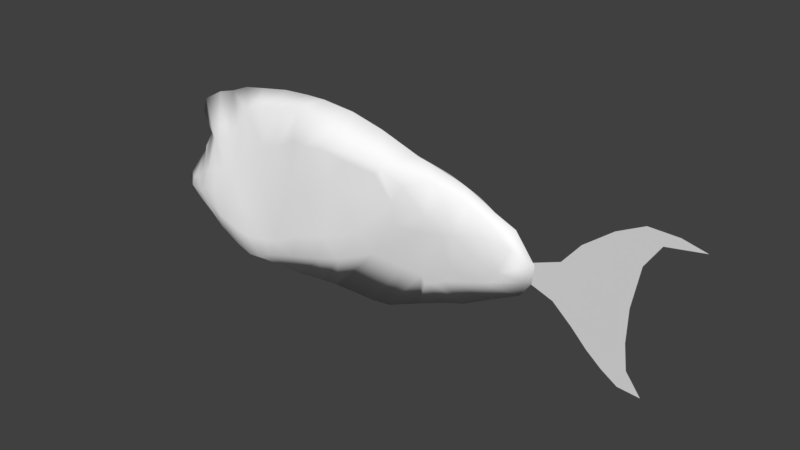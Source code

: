 # Source: hookHeadtemplate.blend  (saved by Blender 2.79.0; exported with 4.5.12 LTS)
import bpy
from mathutils import Matrix  # noqa: F401  (used for matrix-valued properties, if any)

bpy.ops.wm.read_factory_settings(use_empty=True)
scene = bpy.context.scene
scene.name = 'Scene'

# ---- collections
col_collection_1 = bpy.data.collections.new('Collection 1'); scene.collection.children.link(col_collection_1)

# ---- materials (node trees are filled in below, after node groups)
mat_hookhead = bpy.data.materials.new('hookHead')
mat_hookhead.alpha_threshold = 0.0
mat_hookhead.use_transparent_shadow = False
mat_hookhead.diffuse_color = (1.0, 1.0, 1.0, 1.0)
mat_hookhead.roughness = 0.5

# ---- material node trees

# ---- world
world_world = bpy.data.worlds.new('World'); scene.world = world_world
world_world.color = (0.05088, 0.05088, 0.05088)
world_world.use_sun_shadow = False
world_world.sun_shadow_jitter_overblur = 0.0
world_world.cycles.sampling_method = 'MANUAL'

# ---- meshes
me_plane_001 = bpy.data.meshes.new('Plane.001')
me_plane_001.from_pydata([(1.378, -2.742e-08, 0.2771), (1.241, -2.269e-08, -0.2214), (0.8694, -6.091e-08, 0.07205), (0.869, -1.203e-07, 0.001516), (1.255, -3.285e-08, 0.2561), (1.205, -3.369e-08, 0.18), (1.181, -2.644e-08, 0.04277), (1.179, -2.21e-08, -0.06845), (1.19, -2.128e-08, -0.1534), (0.8684, -1.141e-07, 0.03783), (0.8677, -1.036e-07, 0.0463), (0.8682, -9.25e-08, 0.0487), (0.8691, -8.118e-08, 0.05138), (0.8685, -6.987e-08, 0.05789), (0.9606, -5.593e-08, 0.107), (1.021, -5.531e-08, 0.1803), (1.116, -5.314e-08, 0.2533), (1.204, -4.907e-08, 0.2979), (1.3, -3.944e-08, 0.2957), (1.168, -3.431e-08, -0.2158), (1.114, -4.994e-08, -0.1808), (1.062, -6.716e-08, -0.1378), (1.009, -8.605e-08, -0.08352), (0.9429, -1.056e-07, -0.02499), (1.193, -4.152e-08, 0.2475), (1.142, -4.666e-08, 0.2077), (1.081, -5.502e-08, 0.1845), (1.027, -5.905e-08, 0.1307), (0.9575, -6.044e-08, 0.06054), (1.128, -4.007e-08, 0.1473), (1.088, -4.84e-08, 0.1282), (1.047, -5.527e-08, 0.09947), (0.9995, -6.022e-08, 0.05686), (0.9534, -6.907e-08, 0.0399), (1.107, -3.528e-08, 0.02776), (1.063, -4.564e-08, 0.02479), (1.025, -5.624e-08, 0.02264), (0.9852, -6.793e-08, 0.02691), (0.9485, -8.008e-08, 0.0351), (1.12, -3.355e-08, -0.06437), (1.074, -4.748e-08, -0.04363), (1.033, -6.23e-08, -0.01675), (0.9907, -7.701e-08, 0.009406), (0.9497, -9.071e-08, 0.0299), (1.145, -3.474e-08, -0.1335), (1.093, -4.942e-08, -0.1077), (1.047, -6.631e-08, -0.06685), (0.9998, -8.371e-08, -0.02245), (0.9481, -1.004e-07, 0.01781)], [], [(48, 23, 3, 9), (14, 28, 13, 2), (28, 33, 12, 13), (33, 38, 11, 12), (38, 43, 10, 11), (43, 48, 9, 10), (7, 8, 44, 39), (39, 44, 45, 40), (40, 45, 46, 41), (41, 46, 47, 42), (42, 47, 48, 43), (6, 7, 39, 34), (34, 39, 40, 35), (35, 40, 41, 36), (36, 41, 42, 37), (37, 42, 43, 38), (5, 6, 34, 29), (29, 34, 35, 30), (30, 35, 36, 31), (31, 36, 37, 32), (32, 37, 38, 33), (4, 5, 29, 24), (24, 29, 30, 25), (25, 30, 31, 26), (26, 31, 32, 27), (27, 32, 33, 28), (0, 4, 24, 18), (18, 24, 25, 17), (17, 25, 26, 16), (16, 26, 27, 15), (15, 27, 28, 14), (8, 1, 19, 44), (44, 19, 20, 45), (45, 20, 21, 46), (46, 21, 22, 47), (47, 22, 23, 48)])
me_plane_001.use_remesh_preserve_volume = False
me_plane_001.use_remesh_preserve_attributes = False
me_plane_001.use_mirror_vertex_groups = False
me_plane_001.update()
me_cube = bpy.data.meshes.new('Cube')
me_cube.from_pydata([(-0.4063, -0.0003226, 0.2814), (-0.3979, -1.117e-06, -0.2188), (-0.4442, 0.001535, 0.1358), (-0.6027, -1.112e-06, -0.1356), (-0.09566, 0.006999, 0.3574), (-0.2076, -1.109e-06, -0.2985), (-0.2746, 0.001256, 0.3273), (-0.3268, -1.116e-06, -0.2588), (0.6263, 0.0001341, 0.2392), (0.341, -1.112e-06, -0.2712), (-0.5235, -1.106e-06, 0.02053), (-0.5953, -1.107e-06, -0.06245), (-0.6102, -1.102e-06, -0.09362), (0.8715, -1.1e-06, 0.004728), (0.8332, -1.12e-06, -0.04926), (0.7353, -1.128e-06, -0.09936), (0.5635, -1.116e-06, -0.1773), (0.4655, -1.115e-06, -0.2173), (0.2749, -1.11e-06, -0.28), (0.108, -1.116e-06, -0.2819), (0.04407, -1.114e-06, -0.2868), (-0.05501, -1.117e-06, -0.2997), (-0.1431, -1.105e-06, -0.3029), (-0.2664, -1.113e-06, -0.2925), (-0.3699, -1.117e-06, -0.2339), (-0.4313, -1.117e-06, -0.2099), (-0.514, -1.111e-06, -0.1715), (-0.4997, -0.0007926, 0.1868), (-0.4835, 8.441e-05, 0.2382), (-0.3392, -0.001011, 0.301), (-0.1991, 0.003018, 0.3405), (0.0008955, 0.009022, 0.3627), (0.07771, 0.00219, 0.3675), (0.1981, -1.16e-06, 0.3584), (0.3157, -1.17e-06, 0.3302), (0.4589, -0.003367, 0.2842), (0.7337, -1.113e-06, 0.1873), (0.8086, -1.08e-06, 0.1554), (0.8773, -1.106e-06, 0.06417), (0.6322, -1.124e-06, -0.1547), (-0.479, -0.01154, 0.06957), (-0.5919, -1.102e-06, -0.1035), (-0.3239, 0.06011, 0.04857), (-0.3397, 0.07979, -0.05164), (-0.3356, 0.09012, -0.139), (-0.336, -0.07555, 0.03594), (-0.3424, -0.08428, -0.0551), (-0.3356, -0.09022, -0.139), (-0.2852, 0.03988, 0.1521), (-0.3319, 0.08417, -0.192), (-0.3263, -0.05044, 0.1426), (-0.3319, -0.08417, -0.192), (-0.4435, 0.06357, 0.006667), (-0.4806, 0.06699, -0.0358), (-0.4702, 0.07154, -0.08075), (-0.4435, -0.06847, 0.006904), (-0.4806, -0.06698, -0.03582), (-0.4702, -0.07152, -0.08077), (-0.4788, 0.06356, -0.117), (-0.4395, -0.02142, 0.1309), (-0.4403, 0.01676, 0.1311), (-0.4788, -0.06356, -0.117), (-0.0757, 0.05651, 0.1929), (-0.12, 0.07724, -0.00346), (-0.1429, 0.08628, -0.1639), (-0.07484, -0.06296, 0.189), (-0.1208, -0.08418, -0.00635), (-0.1429, -0.08628, -0.1639), (-0.08402, 0.03474, 0.3139), (-0.1702, 0.08417, -0.2395), (-0.08379, -0.04787, 0.3168), (-0.1702, -0.08417, -0.2395), (-0.2244, 0.04406, 0.1172), (-0.2502, 0.07593, -0.03755), (-0.2767, 0.09363, -0.1564), (-0.2294, -0.07334, 0.08983), (-0.2525, -0.08247, -0.04696), (-0.2767, -0.09363, -0.1564), (-0.2226, 0.02988, 0.2695), (-0.2747, 0.08417, -0.2242), (-0.2223, -0.04984, 0.2692), (-0.2747, -0.08417, -0.2242), (0.4441, 0.06611, 0.2042), (0.5262, 0.06045, 0.1302), (0.5011, 0.05856, 0.06894), (0.444, -0.06616, 0.2045), (0.5261, -0.06046, 0.1304), (0.5012, -0.05856, 0.06912), (0.5386, 0.03971, 0.2377), (0.4219, 0.03004, -0.08966), (0.5392, -0.04045, 0.2377), (0.4219, -0.03004, -0.08958), (0.607, -0.03257, -0.02818), (0.733, -0.03779, 0.03078), (0.7182, -0.03909, 0.1196), (0.5817, -0.05258, 0.08022), (0.6276, -0.05013, 0.09725), (0.5981, -0.04903, 0.1821), (0.4199, -0.06496, 0.06242), (0.4115, -0.07121, 0.1415), (0.3479, -0.07496, 0.2184), (0.2752, -0.07888, -0.001472), (0.3261, -0.0811, 0.1551), (0.2412, -0.08066, 0.2298), (0.14, -0.08853, -0.05449), (0.1796, -0.08943, 0.1329), (0.1474, -0.087, 0.2457), (0.02105, -0.09293, -0.09062), (0.082, -0.09079, 0.06925), (0.07599, -0.09603, 0.2433), (-0.08876, -0.08895, -0.1491), (-0.01192, -0.08602, 0.06967), (0.001799, -0.06826, 0.2342), (-0.2161, -0.09163, -0.17), (-0.1862, -0.07875, -0.02421), (-0.1514, -0.05851, 0.1685), (-0.3151, -0.09262, -0.1441), (-0.3059, -0.08871, -0.05484), (-0.2892, -0.07719, 0.04924), (-0.3571, -0.08882, -0.1323), (-0.3797, -0.08672, -0.05623), (-0.3793, -0.07568, 0.02326), (-0.3998, -0.08208, -0.1137), (-0.4326, -0.08168, -0.05366), (-0.416, -0.07528, 0.009683), (-0.3998, 0.08206, -0.1137), (-0.4325, 0.08008, -0.05365), (-0.416, 0.0654, 0.009124), (-0.3571, 0.08872, -0.1323), (-0.3789, 0.08198, -0.05563), (-0.3756, 0.06425, 0.02561), (-0.3151, 0.09255, -0.1441), (-0.3019, 0.08168, -0.04626), (-0.2792, 0.05946, 0.08418), (-0.2161, 0.09163, -0.17), (-0.1849, 0.06786, -0.01828), (-0.1504, 0.0425, 0.1727), (-0.08876, 0.08895, -0.1491), (-0.01192, 0.08413, 0.07093), (0.001782, 0.063, 0.2354), (0.02105, 0.09292, -0.09063), (0.08199, 0.09048, 0.06931), (0.07596, 0.09625, 0.2427), (0.14, 0.08853, -0.05451), (0.1797, 0.08946, 0.1325), (0.1474, 0.087, 0.2453), (0.2751, 0.07888, -0.001619), (0.3261, 0.0811, 0.1548), (0.2412, 0.08065, 0.2294), (0.4198, 0.06496, 0.06223), (0.4115, 0.07121, 0.1412), (0.3479, 0.07495, 0.2181), (0.5817, 0.05257, 0.08004), (0.6276, 0.05012, 0.09705), (0.598, 0.0489, 0.182), (0.607, 0.03259, -0.02821), (0.7331, 0.03779, 0.0307), (0.7183, 0.03907, 0.1195), (0.6701, 0.02706, -0.0757), (0.691, 0.02188, -0.04738), (0.775, 0.03378, 0.01818), (0.5743, -0.02705, -0.08318), (0.691, -0.02188, -0.04736), (0.775, -0.03378, 0.01823), (-0.5183, -0.05558, -0.05126), (-0.5031, -0.04923, -0.02232), (-0.4649, -0.05336, 0.0112), (-0.465, 0.05127, 0.01107), (-0.5032, 0.04923, -0.02232), (-0.5183, 0.05558, -0.05126), (-0.3947, 0.03249, 0.1242), (-0.362, 0.03033, 0.1391), (-0.2647, 0.02614, 0.1756), (-0.1629, 0.03474, 0.298), (0.008956, 0.03474, 0.3342), (0.07615, 0.0579, 0.3223), (0.1418, 0.08417, 0.2925), (0.235, 0.08207, 0.2618), (0.3665, 0.07372, 0.2436), (0.6621, 0.02841, 0.2019), (0.7322, 0.02492, 0.1617), (0.4988, 0.01781, -0.1244), (0.4879, 0.02251, -0.09439), (0.3151, 0.04656, -0.07563), (0.1919, 0.07886, -0.1216), (0.1081, 0.08386, -0.1469), (-0.011, 0.08417, -0.1805), (-0.1243, 0.08417, -0.2122), (-0.2192, 0.08417, -0.2448), (-0.3118, 0.08417, -0.2046), (-0.3529, 0.08417, -0.1819), (-0.3995, 0.08416, -0.1399), (0.7319, -0.02513, 0.1619), (0.6622, -0.02848, 0.202), (0.3664, -0.07372, 0.244), (0.235, -0.08207, 0.2623), (0.1418, -0.08417, 0.2931), (0.07485, -0.06611, 0.3225), (0.00708, -0.04787, 0.3418), (-0.1625, -0.04787, 0.2997), (-0.2754, -0.05052, 0.1582), (-0.369, -0.05049, 0.1397), (-0.395, -0.05099, 0.1244), (-0.3995, -0.08416, -0.1399), (-0.3529, -0.08417, -0.1819), (-0.3118, -0.08417, -0.2046), (-0.2192, -0.08417, -0.2448), (-0.1243, -0.08417, -0.2122), (-0.011, -0.08417, -0.1805), (0.1081, -0.08386, -0.1469), (0.1919, -0.07886, -0.1215), (0.3151, -0.04657, -0.07553), (0.4879, -0.0225, -0.09435), (0.4988, -0.0178, -0.1244), (0.8045, -0.0196, 0.09807), (0.5327, -0.02009, -0.1124), (0.8045, 0.01955, 0.09798), (0.5328, 0.02022, -0.1121), (-0.463, -0.03434, 0.07814), (-0.5236, -0.05963, -0.08188), (-0.4619, 0.01964, 0.07984), (-0.5236, 0.05963, -0.08187)], [], [(29, 200, 80, 6), (60, 170, 127, 52), (64, 134, 73, 135), (71, 207, 67, 113), (195, 103, 100, 194), (50, 29, 0, 201), (113, 206, 71), (201, 0, 28, 202), (33, 196, 195, 34), (81, 23, 5, 206), (43, 132, 131, 44), (193, 8, 90, 97), (126, 125, 54), (136, 72, 172, 78), (75, 114, 66, 115), (40, 10, 165, 166), (219, 61, 57), (52, 167, 40, 220), (3, 41, 221), (27, 170, 60), (68, 62, 136, 173), (70, 199, 115, 65), (24, 1, 190, 49), (152, 182, 89, 84), (98, 87, 86, 99), (32, 175, 174, 31), (49, 190, 128, 44), (171, 170, 28, 0), (193, 97, 96, 94), (203, 25, 1, 204), (29, 172, 48), (50, 200, 29), (32, 31, 198, 197), (59, 202, 27), (219, 41, 3), (135, 73, 133, 72), (140, 137, 63, 138), (33, 34, 177, 176), (7, 24, 49, 189), (193, 36, 8), (18, 183, 89, 9), (29, 6, 78, 172), (129, 126, 52, 127), (221, 41, 12), (162, 14, 13), (33, 32, 197, 196), (68, 4, 31, 174), (213, 212, 17), (212, 91, 9), (40, 166, 55, 218), (126, 54, 53, 52), (21, 186, 185, 20), (21, 22, 69, 187), (39, 217, 155, 158), (4, 30, 199, 70), (202, 121, 45, 201), (63, 136, 62, 138), (26, 3, 221, 58), (214, 37, 192, 94), (51, 24, 7, 205), (21, 20, 209, 208), (175, 142, 139, 174), (210, 211, 101, 104), (112, 109, 197, 198), (71, 22, 21, 207), (194, 35, 34), (90, 8, 35), (192, 37, 36), (214, 38, 37), (168, 10, 40, 167), (215, 213, 16), (38, 13, 160, 216), (47, 46, 120, 119), (216, 157, 180, 37), (66, 111, 65, 115), (52, 220, 60), (16, 217, 39), (44, 128, 129, 43), (215, 16, 39, 161), (36, 180, 179), (35, 88, 178), (34, 178, 177), (62, 68, 174, 139), (107, 104, 108, 111), (219, 3, 26, 61), (69, 134, 64, 187), (75, 115, 80, 200), (45, 118, 50, 201), (28, 170, 27), (61, 26, 25, 203), (42, 130, 170, 171), (90, 85, 86, 97), (21, 187, 186), (55, 56, 57, 123), (20, 19, 210, 209), (19, 18, 211, 210), (9, 182, 17), (17, 181, 16), (157, 179, 180), (82, 178, 88), (79, 189, 131, 74), (148, 147, 146, 144), (185, 186, 140, 143), (111, 108, 109, 112), (46, 45, 121, 120), (2, 40, 218, 59), (104, 101, 105, 108), (154, 179, 157, 153), (48, 171, 0, 29), (80, 115, 199), (106, 103, 195, 196), (96, 97, 86, 95), (30, 173, 78, 6), (177, 148, 145, 176), (151, 148, 177, 178), (19, 184, 183, 18), (193, 94, 192), (212, 92, 95), (22, 5, 188, 69), (161, 39, 15, 162), (44, 131, 189, 49), (154, 153, 152, 83), (82, 88, 154, 83), (101, 211, 98), (101, 99, 102), (102, 100, 103), (183, 184, 143, 146), (51, 47, 119, 204), (105, 103, 106), (8, 179, 154, 88), (146, 143, 141, 144), (144, 141, 142, 145), (110, 208, 107), (63, 135, 72, 136), (134, 74, 132, 73), (67, 207, 110), (73, 132, 42, 133), (65, 111, 112), (188, 79, 74, 134), (91, 212, 95, 87), (43, 130, 42, 132), (38, 214, 163, 13), (122, 204, 119), (123, 119, 120), (2, 60, 220, 40), (54, 125, 191, 58), (176, 145, 142, 175), (55, 123, 124), (190, 125, 128), (128, 126, 129), (33, 176, 175, 32), (47, 51, 205, 116), (109, 108, 105, 106), (116, 205, 81, 77), (43, 129, 127, 130), (194, 100, 99, 85), (186, 137, 140), (117, 116, 77, 76), (4, 68, 173, 30), (107, 208, 209, 104), (118, 75, 200, 50), (18, 9, 91, 211), (56, 55, 166, 165), (102, 103, 105, 101), (148, 144, 145), (183, 146, 149), (150, 146, 147), (151, 147, 148), (84, 183, 149), (159, 155, 153, 156), (25, 26, 58, 191), (155, 182, 152), (92, 162, 93, 96), (42, 171, 48, 133), (23, 7, 189, 79), (53, 168, 167, 52), (219, 57, 56, 164), (53, 169, 168), (23, 79, 188, 5), (39, 158, 15), (15, 159, 14), (13, 159, 160), (92, 215, 161), (216, 160, 156, 157), (221, 12, 11, 169), (169, 11, 10, 168), (110, 107, 111, 66), (65, 112, 198, 70), (77, 81, 206, 113), (10, 11, 164, 165), (151, 178, 82, 150), (83, 84, 149, 150), (211, 87, 98), (194, 85, 90), (20, 185, 184, 19), (53, 54, 221, 169), (142, 141, 138, 139), (76, 114, 75, 118), (124, 123, 120, 121), (76, 113, 67, 114), (59, 55, 124, 202), (30, 6, 80, 199), (109, 106, 196, 197), (136, 78, 173), (205, 7, 23, 81), (138, 62, 139), (11, 12, 219, 164), (187, 64, 137), (31, 4, 70, 198), (64, 135, 63, 137), (143, 140, 138, 141), (206, 5, 22, 71), (57, 61, 203, 122), (164, 56, 165), (218, 55, 59), (25, 191, 190, 1), (27, 60, 2), (163, 214, 94, 93), (117, 76, 118, 45), (133, 48, 172), (204, 1, 24, 51), (46, 47, 116, 117), (59, 27, 2), (162, 13, 163), (162, 15, 14), (213, 17, 16), (212, 9, 17), (207, 21, 208), (202, 28, 27), (194, 34, 195), (90, 35, 194), (192, 36, 193), (8, 36, 179), (211, 91, 87), (99, 86, 85), (152, 84, 83), (12, 41, 219), (93, 162, 163), (92, 161, 162), (92, 213, 215), (13, 14, 159), (15, 158, 159), (54, 58, 221), (160, 159, 156), (159, 158, 155), (217, 181, 155), (157, 156, 153), (155, 152, 153), (155, 181, 182), (82, 83, 150), (84, 89, 183), (151, 150, 147), (150, 149, 146), (184, 185, 143), (186, 187, 137), (69, 188, 134), (74, 131, 132), (128, 125, 126), (190, 191, 125), (57, 122, 123), (123, 122, 119), (122, 203, 204), (45, 46, 117), (76, 77, 113), (110, 207, 208), (104, 209, 210), (102, 99, 100), (101, 98, 99), (86, 87, 95), (96, 93, 94), (96, 95, 92), (212, 213, 92), (202, 124, 121), (130, 127, 170), (72, 133, 172), (17, 182, 181), (9, 89, 182), (34, 35, 178), (35, 8, 88), (36, 37, 180), (37, 38, 216), (16, 181, 217), (67, 110, 66, 114)])
me_cube.polygons.foreach_set('use_smooth', [True] * 283)
_uv = me_cube.uv_layers.new(name='UVMap')
_uv.uv.foreach_set('vector', [0.2669, 0.626, 0.3024, 0.5718, 0.3329, 0.6359, 0.3014, 0.6691, 0.1957, 0.5054, 0.2232, 0.5222, 0.2311, 0.4738, 0.2001, 0.4675, 0.4059, 0.4185, 0.3665, 0.4166, 0.3384, 0.4687, 0.3731, 0.4788, 0.3875, 0.3929, 0.4126, 0.4003, 0.4016, 0.4221, 0.3624, 0.4201, 0.5748, 0.5411, 0.5765, 0.5269, 0.6147, 0.5166, 0.6252, 0.5276, 0.272, 0.5582, 0.2669, 0.626, 0.2302, 0.6097, 0.2463, 0.5416, 0.3624, 0.4201, 0.3621, 0.3886, 0.3875, 0.3929, 0.2463, 0.5416, 0.2302, 0.6097, 0.2035, 0.5938, 0.2202, 0.5219, 0.5668, 0.635, 0.5284, 0.5598, 0.5748, 0.5411, 0.6378, 0.6076, 0.3308, 0.3887, 0.3392, 0.3013, 0.3766, 0.3045, 0.3621, 0.3886, 0.2876, 0.4527, 0.3096, 0.4598, 0.306, 0.414, 0.2918, 0.4122, 0.7467, 0.5256, 0.7587, 0.559, 0.6923, 0.5291, 0.6991, 0.4996, 0.2318, 0.4399, 0.2499, 0.4119, 0.2076, 0.4204, 0.3778, 0.5609, 0.3396, 0.5358, 0.3129, 0.5718, 0.3362, 0.6407, 0.3356, 0.5315, 0.3689, 0.4798, 0.4025, 0.481, 0.3743, 0.5603, 0.1063, 0.5096, 0.07811, 0.4606, 0.1502, 0.4468, 0.1656, 0.4677, 0.1704, 0.4164, 0.2019, 0.401, 0.2061, 0.4229, 0.2001, 0.4675, 0.1658, 0.4666, 0.1064, 0.5097, 0.1792, 0.4927, 0.1231, 0.358, 0.08268, 0.398, 0.1708, 0.4137, 0.1697, 0.5565, 0.2232, 0.5222, 0.1957, 0.5054, 0.4125, 0.6533, 0.4175, 0.5559, 0.3778, 0.5609, 0.3748, 0.6536, 0.4091, 0.6497, 0.3712, 0.6494, 0.3743, 0.5603, 0.415, 0.5555, 0.2556, 0.3084, 0.2348, 0.3116, 0.2794, 0.3889, 0.2945, 0.3877, 0.6949, 0.4593, 0.7401, 0.3967, 0.7001, 0.4057, 0.6695, 0.4544, 0.6401, 0.4556, 0.6655, 0.4555, 0.6666, 0.4758, 0.6289, 0.483, 0.4735, 0.6526, 0.4944, 0.5947, 0.4485, 0.6526, 0.4448, 0.6844, 0.2945, 0.3877, 0.2794, 0.3889, 0.2773, 0.4112, 0.2918, 0.4122, 0.2553, 0.5409, 0.2232, 0.5222, 0.2036, 0.5943, 0.2296, 0.6096, 0.7467, 0.5256, 0.6991, 0.4996, 0.7059, 0.468, 0.7549, 0.4914, 0.2477, 0.4022, 0.2125, 0.3146, 0.2341, 0.3114, 0.2765, 0.3925, 0.2688, 0.6273, 0.3129, 0.5718, 0.3028, 0.55, 0.272, 0.5582, 0.3024, 0.5718, 0.2669, 0.626, 0.4744, 0.6542, 0.4409, 0.6855, 0.4456, 0.6495, 0.4912, 0.5966, 0.1945, 0.5052, 0.2202, 0.5219, 0.1703, 0.5565, 0.1704, 0.4164, 0.08283, 0.3992, 0.124, 0.3569, 0.3731, 0.4788, 0.3384, 0.4687, 0.313, 0.5158, 0.3396, 0.5358, 0.4868, 0.4316, 0.4349, 0.4199, 0.4062, 0.4791, 0.4573, 0.4927, 0.5665, 0.6357, 0.6385, 0.6086, 0.5776, 0.5381, 0.5317, 0.5556, 0.2917, 0.3041, 0.2556, 0.3084, 0.2945, 0.3877, 0.3093, 0.386, 0.7467, 0.5256, 0.8144, 0.5577, 0.7587, 0.559, 0.7081, 0.36, 0.6498, 0.4168, 0.7001, 0.4057, 0.7359, 0.3527, 0.2688, 0.6273, 0.3026, 0.6708, 0.3362, 0.6407, 0.3129, 0.5718, 0.2644, 0.4455, 0.2318, 0.4399, 0.2001, 0.4675, 0.2311, 0.4738, 0.1708, 0.4137, 0.08268, 0.398, 0.0762, 0.4178, 0.8289, 0.432, 0.9195, 0.4251, 0.9121, 0.4556, 0.5668, 0.635, 0.4744, 0.6542, 0.4912, 0.5966, 0.5284, 0.5598, 0.4125, 0.6533, 0.4056, 0.695, 0.4448, 0.6844, 0.4485, 0.6526, 0.7683, 0.3853, 0.7352, 0.3968, 0.7643, 0.3546, 0.7352, 0.3968, 0.6954, 0.4064, 0.7346, 0.3531, 0.1063, 0.5096, 0.1656, 0.4677, 0.1988, 0.4684, 0.1787, 0.4929, 0.2318, 0.4399, 0.2076, 0.4204, 0.1871, 0.4442, 0.2001, 0.4675, 0.4934, 0.3151, 0.4778, 0.3983, 0.5381, 0.4112, 0.5816, 0.3355, 0.4934, 0.3151, 0.4115, 0.3096, 0.3917, 0.3893, 0.4169, 0.3967, 0.8752, 0.3779, 0.7992, 0.3912, 0.7645, 0.4244, 0.81, 0.4056, 0.4011, 0.6951, 0.3583, 0.6938, 0.3712, 0.6494, 0.4091, 0.6497, 0.2202, 0.5219, 0.2548, 0.4874, 0.2789, 0.4999, 0.2463, 0.5416, 0.4062, 0.4791, 0.3778, 0.5609, 0.4175, 0.5559, 0.4573, 0.4927, 0.1647, 0.3351, 0.1231, 0.358, 0.1708, 0.4137, 0.2032, 0.3979, 0.8167, 0.5101, 0.8518, 0.5581, 0.7847, 0.5239, 0.7549, 0.4914, 0.2914, 0.3914, 0.2551, 0.3089, 0.2918, 0.3052, 0.3059, 0.3898, 0.4934, 0.3147, 0.5814, 0.3353, 0.5336, 0.414, 0.4733, 0.4015, 0.4944, 0.5947, 0.5013, 0.5395, 0.4578, 0.5577, 0.4485, 0.6526, 0.5814, 0.4247, 0.6453, 0.4182, 0.5952, 0.4495, 0.5399, 0.4426, 0.4546, 0.5592, 0.4968, 0.5438, 0.4912, 0.5966, 0.4456, 0.6495, 0.3875, 0.3929, 0.4107, 0.3105, 0.4934, 0.3147, 0.4126, 0.4003, 0.6252, 0.5276, 0.7227, 0.5712, 0.6378, 0.6076, 0.6923, 0.5291, 0.7587, 0.559, 0.7227, 0.5712, 0.7847, 0.5239, 0.8518, 0.5581, 0.8144, 0.5577, 0.8167, 0.5101, 0.8977, 0.5181, 0.8518, 0.5581, 0.15, 0.445, 0.07693, 0.4599, 0.1064, 0.5097, 0.1658, 0.4666, 0.7944, 0.3905, 0.7683, 0.3853, 0.826, 0.3654, 0.8971, 0.519, 0.9143, 0.4557, 0.8016, 0.4615, 0.8203, 0.5111, 0.2886, 0.4156, 0.282, 0.4539, 0.2603, 0.4473, 0.2743, 0.4144, 0.8203, 0.5111, 0.7587, 0.4917, 0.7883, 0.5245, 0.8538, 0.5574, 0.4025, 0.481, 0.4535, 0.4951, 0.415, 0.5555, 0.3743, 0.5603, 0.2001, 0.4675, 0.1792, 0.4927, 0.1957, 0.5054, 0.8262, 0.3653, 0.7992, 0.3912, 0.8752, 0.3779, 0.2918, 0.4122, 0.2773, 0.4112, 0.2644, 0.4455, 0.2876, 0.4527, 0.7944, 0.3905, 0.826, 0.3654, 0.873, 0.3773, 0.805, 0.4048, 0.8174, 0.5586, 0.7883, 0.5245, 0.75, 0.5258, 0.7236, 0.572, 0.6951, 0.5292, 0.6278, 0.5257, 0.6385, 0.6086, 0.6278, 0.5257, 0.5776, 0.5381, 0.4175, 0.5559, 0.4125, 0.6533, 0.4485, 0.6526, 0.4578, 0.5577, 0.4825, 0.4347, 0.5399, 0.4426, 0.5039, 0.4824, 0.4535, 0.4951, 0.1704, 0.4164, 0.124, 0.3569, 0.165, 0.3352, 0.2019, 0.401, 0.3917, 0.3893, 0.3665, 0.4166, 0.4059, 0.4185, 0.4169, 0.3967, 0.3356, 0.5315, 0.3743, 0.5603, 0.3329, 0.6359, 0.3024, 0.5718, 0.2789, 0.4999, 0.3045, 0.5111, 0.272, 0.5582, 0.2463, 0.5416, 0.2036, 0.5943, 0.2232, 0.5222, 0.1697, 0.5565, 0.2019, 0.401, 0.165, 0.3352, 0.2125, 0.3146, 0.2477, 0.4022, 0.2911, 0.4999, 0.263, 0.486, 0.2232, 0.5222, 0.2553, 0.5409, 0.6923, 0.5291, 0.6456, 0.507, 0.6666, 0.4758, 0.6991, 0.4996, 0.4934, 0.3151, 0.4169, 0.3967, 0.4778, 0.3983, 0.1988, 0.4684, 0.1862, 0.4459, 0.2061, 0.4229, 0.2293, 0.4419, 0.5814, 0.3353, 0.6496, 0.3558, 0.5814, 0.4247, 0.5336, 0.414, 0.6496, 0.3558, 0.708, 0.3593, 0.6453, 0.4182, 0.5814, 0.4247, 0.7359, 0.3527, 0.7401, 0.3967, 0.7657, 0.3558, 0.7657, 0.3558, 0.7734, 0.3855, 0.8262, 0.3653, 0.7587, 0.4917, 0.75, 0.5258, 0.7883, 0.5245, 0.6486, 0.5057, 0.6278, 0.5257, 0.6951, 0.5292, 0.3345, 0.3849, 0.3093, 0.386, 0.306, 0.414, 0.3317, 0.4153, 0.5795, 0.5241, 0.6047, 0.4909, 0.5992, 0.4474, 0.5527, 0.4919, 0.5381, 0.4112, 0.4778, 0.3983, 0.4868, 0.4316, 0.5441, 0.4399, 0.4535, 0.4951, 0.5039, 0.4824, 0.4968, 0.5438, 0.4546, 0.5592, 0.282, 0.4539, 0.2789, 0.4999, 0.2548, 0.4874, 0.2603, 0.4473, 0.1464, 0.5388, 0.1063, 0.5096, 0.1787, 0.4929, 0.1945, 0.5052, 0.5399, 0.4426, 0.5952, 0.4495, 0.549, 0.4948, 0.5039, 0.4824, 0.7025, 0.4992, 0.75, 0.5258, 0.7587, 0.4917, 0.7098, 0.4675, 0.3028, 0.55, 0.2553, 0.5409, 0.2296, 0.6096, 0.2688, 0.6273, 0.3329, 0.6359, 0.3743, 0.5603, 0.3712, 0.6494, 0.5332, 0.5392, 0.5765, 0.5269, 0.5748, 0.5411, 0.5284, 0.5598, 0.7059, 0.468, 0.6991, 0.4996, 0.6666, 0.4758, 0.6909, 0.46, 0.3582, 0.695, 0.3748, 0.6536, 0.3362, 0.6407, 0.3026, 0.6708, 0.5776, 0.5381, 0.5795, 0.5241, 0.5367, 0.5355, 0.5317, 0.5556, 0.6177, 0.5145, 0.5795, 0.5241, 0.5776, 0.5381, 0.6278, 0.5257, 0.6483, 0.3556, 0.5858, 0.4224, 0.6498, 0.4168, 0.7081, 0.36, 0.7467, 0.5256, 0.7549, 0.4914, 0.7847, 0.5239, 0.7352, 0.3968, 0.7599, 0.4242, 0.6909, 0.46, 0.4115, 0.3096, 0.3764, 0.3039, 0.3661, 0.3848, 0.3917, 0.3893, 0.805, 0.4048, 0.873, 0.3773, 0.896, 0.3907, 0.8289, 0.432, 0.2918, 0.4122, 0.306, 0.414, 0.3093, 0.386, 0.2945, 0.3877, 0.7025, 0.4992, 0.7098, 0.4675, 0.6949, 0.4593, 0.6703, 0.4748, 0.6486, 0.5057, 0.6951, 0.5292, 0.7025, 0.4992, 0.6703, 0.4748, 0.5952, 0.4495, 0.6453, 0.4182, 0.6401, 0.4556, 0.5952, 0.4495, 0.6289, 0.483, 0.6012, 0.493, 0.6012, 0.493, 0.6147, 0.5166, 0.5765, 0.5269, 0.6498, 0.4168, 0.5858, 0.4224, 0.5441, 0.4399, 0.5992, 0.4474, 0.2914, 0.3914, 0.2886, 0.4156, 0.2743, 0.4144, 0.2765, 0.3925, 0.549, 0.4948, 0.5765, 0.5269, 0.5332, 0.5392, 0.7616, 0.5591, 0.75, 0.5258, 0.7025, 0.4992, 0.6951, 0.5292, 0.5992, 0.4474, 0.5441, 0.4399, 0.508, 0.4794, 0.5527, 0.4919, 0.5527, 0.4919, 0.508, 0.4794, 0.5013, 0.5395, 0.5367, 0.5355, 0.4307, 0.4233, 0.4733, 0.4015, 0.4825, 0.4347, 0.4062, 0.4791, 0.3731, 0.4788, 0.3396, 0.5358, 0.3778, 0.5609, 0.3665, 0.4166, 0.3317, 0.4153, 0.3096, 0.4598, 0.3384, 0.4687, 0.4016, 0.4221, 0.4126, 0.4003, 0.4307, 0.4233, 0.3384, 0.4687, 0.3096, 0.4598, 0.2911, 0.4999, 0.313, 0.5158, 0.415, 0.5555, 0.4535, 0.4951, 0.4546, 0.5592, 0.3661, 0.3848, 0.3345, 0.3849, 0.3317, 0.4153, 0.3665, 0.4166, 0.6954, 0.4064, 0.7352, 0.3968, 0.6909, 0.46, 0.6655, 0.4555, 0.2876, 0.4527, 0.263, 0.486, 0.2911, 0.4999, 0.3096, 0.4598, 0.8977, 0.5181, 0.8167, 0.5101, 0.7974, 0.4608, 0.9121, 0.4556, 0.2473, 0.4149, 0.2765, 0.3925, 0.2743, 0.4144, 0.2293, 0.4419, 0.2743, 0.4144, 0.2603, 0.4473, 0.1463, 0.5388, 0.1957, 0.5054, 0.1792, 0.4927, 0.1064, 0.5097, 0.2076, 0.4204, 0.2499, 0.4119, 0.2502, 0.3989, 0.2032, 0.3979, 0.5317, 0.5556, 0.5367, 0.5355, 0.5013, 0.5395, 0.4944, 0.5947, 0.1988, 0.4684, 0.2293, 0.4419, 0.2284, 0.4744, 0.2794, 0.3889, 0.2499, 0.4119, 0.2773, 0.4112, 0.2773, 0.4112, 0.2318, 0.4399, 0.2644, 0.4455, 0.5665, 0.6357, 0.5317, 0.5556, 0.4944, 0.5947, 0.4735, 0.6526, 0.2886, 0.4156, 0.2914, 0.3914, 0.3059, 0.3898, 0.3027, 0.4174, 0.4968, 0.5438, 0.5039, 0.4824, 0.549, 0.4948, 0.5332, 0.5392, 0.3027, 0.4174, 0.3059, 0.3898, 0.3308, 0.3887, 0.328, 0.4188, 0.2876, 0.4527, 0.2644, 0.4455, 0.2311, 0.4738, 0.263, 0.486, 0.6252, 0.5276, 0.6147, 0.5166, 0.6289, 0.483, 0.6456, 0.507, 0.4778, 0.3983, 0.4349, 0.4199, 0.4868, 0.4316, 0.3043, 0.4586, 0.3027, 0.4174, 0.328, 0.4188, 0.3343, 0.469, 0.4056, 0.695, 0.4125, 0.6533, 0.3748, 0.6536, 0.3582, 0.695, 0.4825, 0.4347, 0.4733, 0.4015, 0.5336, 0.414, 0.5399, 0.4426, 0.3045, 0.5111, 0.3356, 0.5315, 0.3024, 0.5718, 0.272, 0.5582, 0.708, 0.3593, 0.7346, 0.3531, 0.6954, 0.4064, 0.6453, 0.4182, 0.1862, 0.4459, 0.1988, 0.4684, 0.1656, 0.4677, 0.1502, 0.4468, 0.6012, 0.493, 0.5765, 0.5269, 0.549, 0.4948, 0.5952, 0.4495, 0.5795, 0.5241, 0.5527, 0.4919, 0.5367, 0.5355, 0.6498, 0.4168, 0.5992, 0.4474, 0.6441, 0.4542, 0.6324, 0.4814, 0.5992, 0.4474, 0.6047, 0.4909, 0.6177, 0.5145, 0.6047, 0.4909, 0.5795, 0.5241, 0.6695, 0.4544, 0.6498, 0.4168, 0.6441, 0.4542, 0.8335, 0.4331, 0.7645, 0.4244, 0.7098, 0.4675, 0.7749, 0.4616, 0.2127, 0.3148, 0.1647, 0.3351, 0.2032, 0.3979, 0.2502, 0.3989, 0.7645, 0.4244, 0.7401, 0.3967, 0.6949, 0.4593, 0.7599, 0.4242, 0.8289, 0.432, 0.7708, 0.4612, 0.7059, 0.468, 0.2911, 0.4999, 0.2553, 0.5409, 0.3028, 0.55, 0.313, 0.5158, 0.3386, 0.301, 0.2917, 0.3041, 0.3093, 0.386, 0.3345, 0.3849, 0.1871, 0.4442, 0.15, 0.445, 0.1658, 0.4666, 0.2001, 0.4675, 0.1704, 0.4164, 0.2061, 0.4229, 0.1862, 0.4459, 0.1599, 0.4316, 0.1871, 0.4442, 0.16, 0.4294, 0.15, 0.445, 0.3386, 0.301, 0.3345, 0.3849, 0.3661, 0.3848, 0.3764, 0.3039, 0.8752, 0.3779, 0.81, 0.4056, 0.898, 0.3926, 0.898, 0.3926, 0.8335, 0.4331, 0.92, 0.4252, 0.9143, 0.4557, 0.8335, 0.4331, 0.8016, 0.4615, 0.7599, 0.4242, 0.7944, 0.3905, 0.805, 0.4048, 0.8203, 0.5111, 0.8016, 0.4615, 0.7749, 0.4616, 0.7587, 0.4917, 0.1708, 0.4137, 0.0762, 0.4178, 0.07215, 0.4296, 0.16, 0.4294, 0.16, 0.4294, 0.07215, 0.4296, 0.07693, 0.4599, 0.15, 0.445, 0.4307, 0.4233, 0.4825, 0.4347, 0.4535, 0.4951, 0.4025, 0.481, 0.415, 0.5555, 0.4546, 0.5592, 0.4456, 0.6495, 0.4091, 0.6497, 0.328, 0.4188, 0.3308, 0.3887, 0.3621, 0.3886, 0.3624, 0.4201, 0.07811, 0.4606, 0.07206, 0.4307, 0.1599, 0.4316, 0.1502, 0.4468, 0.6177, 0.5145, 0.6278, 0.5257, 0.6486, 0.5057, 0.6324, 0.4814, 0.6703, 0.4748, 0.6695, 0.4544, 0.6441, 0.4542, 0.6324, 0.4814, 0.6453, 0.4182, 0.6655, 0.4555, 0.6401, 0.4556, 0.6252, 0.5276, 0.6456, 0.507, 0.6923, 0.5291, 0.5816, 0.3355, 0.5381, 0.4112, 0.5858, 0.4224, 0.6483, 0.3556, 0.1871, 0.4442, 0.2076, 0.4204, 0.1708, 0.4137, 0.16, 0.4294, 0.5013, 0.5395, 0.508, 0.4794, 0.4573, 0.4927, 0.4578, 0.5577, 0.3343, 0.469, 0.3689, 0.4798, 0.3356, 0.5315, 0.3045, 0.5111, 0.2284, 0.4744, 0.2293, 0.4419, 0.2603, 0.4473, 0.2548, 0.4874, 0.3343, 0.469, 0.3624, 0.4201, 0.4016, 0.4221, 0.3689, 0.4798, 0.1945, 0.5052, 0.1988, 0.4684, 0.2284, 0.4744, 0.2202, 0.5219, 0.3583, 0.6938, 0.3014, 0.6691, 0.3329, 0.6359, 0.3712, 0.6494, 0.4968, 0.5438, 0.5332, 0.5392, 0.5284, 0.5598, 0.4912, 0.5966, 0.3778, 0.5609, 0.3362, 0.6407, 0.3748, 0.6536, 0.3059, 0.3898, 0.2918, 0.3052, 0.3392, 0.3013, 0.3308, 0.3887, 0.4573, 0.4927, 0.4175, 0.5559, 0.4578, 0.5577, 0.07206, 0.4307, 0.07594, 0.4185, 0.1704, 0.4164, 0.1599, 0.4316, 0.4169, 0.3967, 0.4059, 0.4185, 0.4349, 0.4199, 0.4409, 0.6855, 0.4011, 0.6951, 0.4091, 0.6497, 0.4456, 0.6495, 0.4059, 0.4185, 0.3731, 0.4788, 0.4062, 0.4791, 0.4349, 0.4199, 0.5441, 0.4399, 0.4868, 0.4316, 0.4573, 0.4927, 0.508, 0.4794, 0.3621, 0.3886, 0.3766, 0.3045, 0.4107, 0.3105, 0.3875, 0.3929, 0.2061, 0.4229, 0.2019, 0.401, 0.2477, 0.4022, 0.2473, 0.4149, 0.1599, 0.4316, 0.1862, 0.4459, 0.1502, 0.4468, 0.1787, 0.4929, 0.1988, 0.4684, 0.1945, 0.5052, 0.2127, 0.3148, 0.2502, 0.3989, 0.2794, 0.3889, 0.2348, 0.3116, 0.1697, 0.5565, 0.1957, 0.5054, 0.1463, 0.5388, 0.7974, 0.4608, 0.8167, 0.5101, 0.7549, 0.4914, 0.7708, 0.4612, 0.3043, 0.4586, 0.3343, 0.469, 0.3045, 0.5111, 0.2789, 0.4999, 0.313, 0.5158, 0.3028, 0.55, 0.3129, 0.5718, 0.2765, 0.3925, 0.2341, 0.3114, 0.2551, 0.3089, 0.2914, 0.3914, 0.282, 0.4539, 0.2886, 0.4156, 0.3027, 0.4174, 0.3043, 0.4586, 0.1945, 0.5052, 0.1703, 0.5565, 0.1464, 0.5388, 0.8289, 0.432, 0.9121, 0.4556, 0.7974, 0.4608, 0.8289, 0.432, 0.896, 0.3907, 0.9195, 0.4251, 0.7683, 0.3853, 0.7643, 0.3546, 0.826, 0.3654, 0.7352, 0.3968, 0.7346, 0.3531, 0.7643, 0.3546, 0.4126, 0.4003, 0.4934, 0.3147, 0.4733, 0.4015, 0.2202, 0.5219, 0.2035, 0.5938, 0.1703, 0.5565, 0.6252, 0.5276, 0.6378, 0.6076, 0.5748, 0.5411, 0.6923, 0.5291, 0.7227, 0.5712, 0.6252, 0.5276, 0.7847, 0.5239, 0.8144, 0.5577, 0.7467, 0.5256, 0.7616, 0.5591, 0.8174, 0.5586, 0.75, 0.5258, 0.6453, 0.4182, 0.6954, 0.4064, 0.6655, 0.4555, 0.6289, 0.483, 0.6666, 0.4758, 0.6456, 0.507, 0.6949, 0.4593, 0.6695, 0.4544, 0.6703, 0.4748, 0.07594, 0.4185, 0.08283, 0.3992, 0.1704, 0.4164, 0.7708, 0.4612, 0.8289, 0.432, 0.7974, 0.4608, 0.7599, 0.4242, 0.805, 0.4048, 0.8289, 0.432, 0.7599, 0.4242, 0.7683, 0.3853, 0.7944, 0.3905, 0.9143, 0.4557, 0.92, 0.4252, 0.8335, 0.4331, 0.898, 0.3926, 0.81, 0.4056, 0.8335, 0.4331, 0.2076, 0.4204, 0.2032, 0.3979, 0.1708, 0.4137, 0.8016, 0.4615, 0.8335, 0.4331, 0.7749, 0.4616, 0.8335, 0.4331, 0.81, 0.4056, 0.7645, 0.4244, 0.7992, 0.3912, 0.7734, 0.3855, 0.7645, 0.4244, 0.7587, 0.4917, 0.7749, 0.4616, 0.7098, 0.4675, 0.7645, 0.4244, 0.6949, 0.4593, 0.7098, 0.4675, 0.7645, 0.4244, 0.7734, 0.3855, 0.7401, 0.3967, 0.6486, 0.5057, 0.6703, 0.4748, 0.6324, 0.4814, 0.6695, 0.4544, 0.7001, 0.4057, 0.6498, 0.4168, 0.6177, 0.5145, 0.6324, 0.4814, 0.6047, 0.4909, 0.6324, 0.4814, 0.6441, 0.4542, 0.5992, 0.4474, 0.5858, 0.4224, 0.5381, 0.4112, 0.5441, 0.4399, 0.4778, 0.3983, 0.4169, 0.3967, 0.4349, 0.4199, 0.3917, 0.3893, 0.3661, 0.3848, 0.3665, 0.4166, 0.3317, 0.4153, 0.306, 0.414, 0.3096, 0.4598, 0.2773, 0.4112, 0.2499, 0.4119, 0.2318, 0.4399, 0.2794, 0.3889, 0.2502, 0.3989, 0.2499, 0.4119, 0.2061, 0.4229, 0.2473, 0.4149, 0.2293, 0.4419, 0.2293, 0.4419, 0.2473, 0.4149, 0.2743, 0.4144, 0.2473, 0.4149, 0.2477, 0.4022, 0.2765, 0.3925, 0.2789, 0.4999, 0.282, 0.4539, 0.3043, 0.4586, 0.3343, 0.469, 0.328, 0.4188, 0.3624, 0.4201, 0.4307, 0.4233, 0.4126, 0.4003, 0.4733, 0.4015, 0.5399, 0.4426, 0.5336, 0.414, 0.5814, 0.4247, 0.6012, 0.493, 0.6289, 0.483, 0.6147, 0.5166, 0.5952, 0.4495, 0.6401, 0.4556, 0.6289, 0.483, 0.6666, 0.4758, 0.6655, 0.4555, 0.6909, 0.46, 0.7059, 0.468, 0.7708, 0.4612, 0.7549, 0.4914, 0.7059, 0.468, 0.6909, 0.46, 0.7599, 0.4242, 0.7352, 0.3968, 0.7683, 0.3853, 0.7599, 0.4242, 0.2202, 0.5219, 0.2284, 0.4744, 0.2548, 0.4874, 0.263, 0.486, 0.2311, 0.4738, 0.2232, 0.5222, 0.3396, 0.5358, 0.313, 0.5158, 0.3129, 0.5718, 0.7657, 0.3558, 0.7401, 0.3967, 0.7734, 0.3855, 0.7359, 0.3527, 0.7001, 0.4057, 0.7401, 0.3967, 0.6385, 0.6086, 0.7236, 0.572, 0.6278, 0.5257, 0.7236, 0.572, 0.7616, 0.5591, 0.6951, 0.5292, 0.8174, 0.5586, 0.8538, 0.5574, 0.7883, 0.5245, 0.8538, 0.5574, 0.8971, 0.519, 0.8203, 0.5111, 0.8262, 0.3653, 0.7734, 0.3855, 0.7992, 0.3912, 0.4016, 0.4221, 0.4307, 0.4233, 0.4025, 0.481, 0.3689, 0.4798])
me_cube.materials.append(mat_hookhead)
me_cube.use_remesh_preserve_volume = False
me_cube.use_remesh_preserve_attributes = False
me_cube.use_mirror_vertex_groups = False
me_cube.update()

# ---- objects
ob_plane = bpy.data.objects.new('Plane', me_plane_001)
ob_cube = bpy.data.objects.new('Cube', me_cube)

# ---- transforms, parenting, visibility, modifiers, constraints
ob_plane.location = (0.0, 0.0, 0.0)
ob_plane.lineart.crease_threshold = 0.0
ob_cube.location = (0.0, 0.0, 0.0)
ob_cube.lineart.crease_threshold = 0.0

# ---- collection membership
col_collection_1.objects.link(ob_plane)
col_collection_1.objects.link(ob_cube)

# ---- scene / render settings (as saved in the file)
scene.frame_start = 1; scene.frame_end = 250; scene.frame_set(22)
scene.render.engine = 'BLENDER_EEVEE_NEXT'
scene.render.resolution_percentage = 50
scene.render.dither_intensity = 0.0
scene.cycles.use_denoising = False
scene.cycles.samples = 128
scene.cycles.sampling_pattern = 'TABULATED_SOBOL'
scene.cycles.use_adaptive_sampling = False
scene.cycles.use_light_tree = False
scene.cycles.blur_glossy = 0.0
scene.cycles.sample_clamp_indirect = 0.0
scene.view_settings.view_transform = 'Standard'
bpy.context.view_layer.update()

# ---- added for rendering (the .blend has no active camera and no usable light): camera, sun
cam_auto = bpy.data.cameras.new('AutoCamera')
cam_auto.lens = 50.0
cam_auto.sensor_width = 36.0
cam_auto.clip_end = 1000.0
ob_auto_camera = bpy.data.objects.new('AutoCamera', cam_auto)
scene.collection.objects.link(ob_auto_camera)
ob_auto_camera.location = (2.33364, -2.33943, 1.59202)
ob_auto_camera.rotation_euler = (1.09748, -7.21219e-08, 0.694738)
scene.camera = ob_auto_camera
light_auto_sun = bpy.data.lights.new('AutoSun', 'SUN')
light_auto_sun.energy = 3.0
light_auto_sun.angle = 0.0523599
ob_auto_sun = bpy.data.objects.new('AutoSun', light_auto_sun)
scene.collection.objects.link(ob_auto_sun)
ob_auto_sun.rotation_euler = (0.872665, 0.174533, 0.523599)
bpy.context.view_layer.update()
